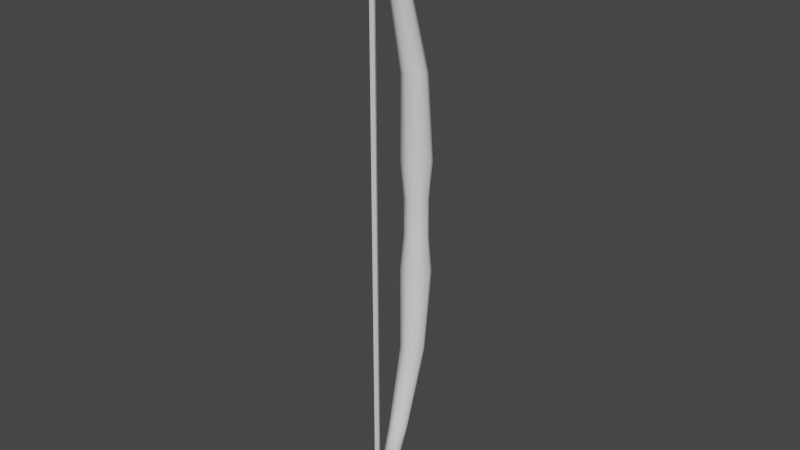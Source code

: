 # Source: bow.blend  (saved by Blender 4.0.36; exported with 4.5.12 LTS)
import bpy
from mathutils import Matrix  # noqa: F401  (used for matrix-valued properties, if any)

bpy.ops.wm.read_factory_settings(use_empty=True)
scene = bpy.context.scene
scene.name = 'Scene'

# ---- collections
col_collection = bpy.data.collections.new('Collection'); scene.collection.children.link(col_collection)

# ---- world
world_world = bpy.data.worlds.new('World'); scene.world = world_world
world_world.use_nodes = True; world_world.node_tree.nodes.clear()
_N = world_world.node_tree.nodes; _L = world_world.node_tree.links
n0 = _N.new('ShaderNodeOutputWorld'); n0.name = 'World Output'; n0.location = (300, 300)
n1 = _N.new('ShaderNodeBackground'); n1.name = 'Background'; n1.location = (10, 300)
n1.inputs[0].default_value = (0.05088, 0.05088, 0.05088, 1.0)
_L.new(n1.outputs[0], n0.inputs[0])
n0.is_active_output = True
world_world.color = (0.05088, 0.05088, 0.05088)
world_world.use_sun_shadow = False
world_world.sun_shadow_jitter_overblur = 0.0

# ---- meshes
me_cylinder = bpy.data.meshes.new('Cylinder')
me_cylinder.from_pydata([(-6.877e-10, -0.1642, 1.0), (0.0148, -0.1703, 1.0), (0.02093, -0.1851, 1.0), (0.0148, -0.1999, 1.0), (-6.877e-10, -0.2061, 1.0), (-0.0148, -0.1999, 1.0), (-0.02093, -0.1851, 1.0), (-0.0148, -0.1703, 1.0), (-4.785e-10, 0.0389, 0.06121), (-3.544e-10, 0.04956, 0.1836), (0.03504, 0.03504, 0.1836), (0.02751, 0.02751, 0.06121), (0.04956, 0.0, 0.1836), (0.0389, 0.0, 0.06121), (0.03504, -0.03504, 0.1836), (0.02751, -0.02751, 0.06121), (-3.544e-10, -0.04956, 0.1836), (-4.785e-10, -0.0389, 0.06121), (-0.03504, -0.03504, 0.1836), (-0.02751, -0.02751, 0.06121), (-0.04956, 0.0, 0.1836), (-0.0389, 0.0, 0.06121), (-0.03504, 0.03504, 0.1836), (-0.02751, 0.02751, 0.06121), (-4.655e-10, 0.02577, 0.4558), (-5.766e-10, -0.05497, 0.7279), (0.02155, -0.0639, 0.7279), (0.02829, 0.01405, 0.4558), (0.03047, -0.08544, 0.7279), (0.04001, -0.01424, 0.4558), (0.02155, -0.107, 0.7279), (0.02829, -0.04253, 0.4558), (-5.766e-10, -0.1159, 0.7279), (-4.655e-10, -0.05425, 0.4558), (-0.02155, -0.107, 0.7279), (-0.02829, -0.04253, 0.4558), (-0.03047, -0.08544, 0.7279), (-0.04001, -0.01424, 0.4558), (-0.02155, -0.0639, 0.7279), (-0.02829, 0.01405, 0.4558), (-4.785e-10, 0.0389, 0.0), (0.02751, 0.02751, 0.0), (0.0389, 0.0, 0.0), (0.02751, -0.02751, 0.0), (-4.785e-10, -0.0389, 0.0), (-0.02751, -0.02751, 0.0), (-0.0389, 0.0, 0.0), (-0.02751, 0.02751, 0.0), (-6.877e-10, -0.1642, -1.0), (0.0148, -0.1703, -1.0), (0.02093, -0.1851, -1.0), (0.0148, -0.1999, -1.0), (-6.877e-10, -0.2061, -1.0), (-0.0148, -0.1999, -1.0), (-0.02093, -0.1851, -1.0), (-0.0148, -0.1703, -1.0), (-4.785e-10, 0.0389, -0.06121), (-3.544e-10, 0.04956, -0.1836), (0.03504, 0.03504, -0.1836), (0.02751, 0.02751, -0.06121), (0.04956, 0.0, -0.1836), (0.0389, 0.0, -0.06121), (0.03504, -0.03504, -0.1836), (0.02751, -0.02751, -0.06121), (-3.544e-10, -0.04956, -0.1836), (-4.785e-10, -0.0389, -0.06121), (-0.03504, -0.03504, -0.1836), (-0.02751, -0.02751, -0.06121), (-0.04956, 0.0, -0.1836), (-0.0389, 0.0, -0.06121), (-0.03504, 0.03504, -0.1836), (-0.02751, 0.02751, -0.06121), (-4.655e-10, 0.02577, -0.4558), (-5.766e-10, -0.05497, -0.7279), (0.02155, -0.0639, -0.7279), (0.02829, 0.01405, -0.4558), (0.03047, -0.08544, -0.7279), (0.04001, -0.01424, -0.4558), (0.02155, -0.107, -0.7279), (0.02829, -0.04253, -0.4558), (-5.766e-10, -0.1159, -0.7279), (-4.655e-10, -0.05425, -0.4558), (-0.02155, -0.107, -0.7279), (-0.02829, -0.04253, -0.4558), (-0.03047, -0.08544, -0.7279), (-0.04001, -0.01424, -0.4558), (-0.02155, -0.0639, -0.7279), (-0.02829, 0.01405, -0.4558)], [], [(25, 0, 1, 26), (26, 1, 2, 28), (28, 2, 3, 30), (30, 3, 4, 32), (32, 4, 5, 34), (34, 5, 6, 36), (1, 0, 7, 6, 5, 4, 3, 2), (36, 6, 7, 38), (38, 7, 0, 25), (47, 23, 8, 40), (23, 22, 9, 8), (46, 21, 23, 47), (21, 20, 22, 23), (45, 19, 21, 46), (19, 18, 20, 21), (44, 17, 19, 45), (17, 16, 18, 19), (43, 15, 17, 44), (15, 14, 16, 17), (42, 13, 15, 43), (13, 12, 14, 15), (41, 11, 13, 42), (11, 10, 12, 13), (40, 8, 11, 41), (8, 9, 10, 11), (22, 39, 24, 9), (39, 38, 25, 24), (20, 37, 39, 22), (37, 36, 38, 39), (18, 35, 37, 20), (35, 34, 36, 37), (16, 33, 35, 18), (33, 32, 34, 35), (14, 31, 33, 16), (31, 30, 32, 33), (12, 29, 31, 14), (29, 28, 30, 31), (10, 27, 29, 12), (27, 26, 28, 29), (9, 24, 27, 10), (24, 25, 26, 27), (73, 74, 49, 48), (74, 76, 50, 49), (76, 78, 51, 50), (78, 80, 52, 51), (80, 82, 53, 52), (82, 84, 54, 53), (49, 50, 51, 52, 53, 54, 55, 48), (84, 86, 55, 54), (86, 73, 48, 55), (47, 40, 56, 71), (71, 56, 57, 70), (46, 47, 71, 69), (69, 71, 70, 68), (45, 46, 69, 67), (67, 69, 68, 66), (44, 45, 67, 65), (65, 67, 66, 64), (43, 44, 65, 63), (63, 65, 64, 62), (42, 43, 63, 61), (61, 63, 62, 60), (41, 42, 61, 59), (59, 61, 60, 58), (40, 41, 59, 56), (56, 59, 58, 57), (70, 57, 72, 87), (87, 72, 73, 86), (68, 70, 87, 85), (85, 87, 86, 84), (66, 68, 85, 83), (83, 85, 84, 82), (64, 66, 83, 81), (81, 83, 82, 80), (62, 64, 81, 79), (79, 81, 80, 78), (60, 62, 79, 77), (77, 79, 78, 76), (58, 60, 77, 75), (75, 77, 76, 74), (57, 58, 75, 72), (72, 75, 74, 73)])
me_cylinder.polygons.foreach_set('use_smooth', [True] * 82)
_uv = me_cylinder.uv_layers.new(name='UVMap')
_uv.uv.foreach_set('vector', [1.0, 0.9667, 1.0, 1.0, 0.875, 1.0, 0.875, 0.9667, 0.875, 0.9667, 0.875, 1.0, 0.75, 1.0, 0.75, 0.9667, 0.75, 0.9667, 0.75, 1.0, 0.625, 1.0, 0.625, 0.9667, 0.625, 0.9667, 0.625, 1.0, 0.5, 1.0, 0.5, 0.9667, 0.5, 0.9667, 0.5, 1.0, 0.375, 1.0, 0.375, 0.9667, 0.375, 0.9667, 0.375, 1.0, 0.25, 1.0, 0.25, 0.9667, 0.4197, 0.4197, 0.25, 0.49, 0.08029, 0.4197, 0.01, 0.25, 0.08029, 0.08029, 0.25, 0.01, 0.4197, 0.08029, 0.49, 0.25, 0.25, 0.9667, 0.25, 1.0, 0.125, 1.0, 0.125, 0.9667, 0.125, 0.9667, 0.125, 1.0, 0.0, 1.0, 0.0, 0.9667, 0.125, 0.75, 0.125, 0.8, 0.0, 0.8, 0.0, 0.75, 0.125, 0.8, 0.125, 0.9, 0.0, 0.9, 0.0, 0.8, 0.25, 0.75, 0.25, 0.8, 0.125, 0.8, 0.125, 0.75, 0.25, 0.8, 0.25, 0.9, 0.125, 0.9, 0.125, 0.8, 0.375, 0.75, 0.375, 0.8, 0.25, 0.8, 0.25, 0.75, 0.375, 0.8, 0.375, 0.9, 0.25, 0.9, 0.25, 0.8, 0.5, 0.75, 0.5, 0.8, 0.375, 0.8, 0.375, 0.75, 0.5, 0.8, 0.5, 0.9, 0.375, 0.9, 0.375, 0.8, 0.625, 0.75, 0.625, 0.8, 0.5, 0.8, 0.5, 0.75, 0.625, 0.8, 0.625, 0.9, 0.5, 0.9, 0.5, 0.8, 0.75, 0.75, 0.75, 0.8, 0.625, 0.8, 0.625, 0.75, 0.75, 0.8, 0.75, 0.9, 0.625, 0.9, 0.625, 0.8, 0.875, 0.75, 0.875, 0.8, 0.75, 0.8, 0.75, 0.75, 0.875, 0.8, 0.875, 0.9, 0.75, 0.9, 0.75, 0.8, 1.0, 0.75, 1.0, 0.8, 0.875, 0.8, 0.875, 0.75, 1.0, 0.8, 1.0, 0.9, 0.875, 0.9, 0.875, 0.8, 0.125, 0.9, 0.125, 0.9333, 0.0, 0.9333, 0.0, 0.9, 0.125, 0.9333, 0.125, 0.9667, 0.0, 0.9667, 0.0, 0.9333, 0.25, 0.9, 0.25, 0.9333, 0.125, 0.9333, 0.125, 0.9, 0.25, 0.9333, 0.25, 0.9667, 0.125, 0.9667, 0.125, 0.9333, 0.375, 0.9, 0.375, 0.9333, 0.25, 0.9333, 0.25, 0.9, 0.375, 0.9333, 0.375, 0.9667, 0.25, 0.9667, 0.25, 0.9333, 0.5, 0.9, 0.5, 0.9333, 0.375, 0.9333, 0.375, 0.9, 0.5, 0.9333, 0.5, 0.9667, 0.375, 0.9667, 0.375, 0.9333, 0.625, 0.9, 0.625, 0.9333, 0.5, 0.9333, 0.5, 0.9, 0.625, 0.9333, 0.625, 0.9667, 0.5, 0.9667, 0.5, 0.9333, 0.75, 0.9, 0.75, 0.9333, 0.625, 0.9333, 0.625, 0.9, 0.75, 0.9333, 0.75, 0.9667, 0.625, 0.9667, 0.625, 0.9333, 0.875, 0.9, 0.875, 0.9333, 0.75, 0.9333, 0.75, 0.9, 0.875, 0.9333, 0.875, 0.9667, 0.75, 0.9667, 0.75, 0.9333, 1.0, 0.9, 1.0, 0.9333, 0.875, 0.9333, 0.875, 0.9, 1.0, 0.9333, 1.0, 0.9667, 0.875, 0.9667, 0.875, 0.9333, 1.0, 0.9667, 0.875, 0.9667, 0.875, 1.0, 1.0, 1.0, 0.875, 0.9667, 0.75, 0.9667, 0.75, 1.0, 0.875, 1.0, 0.75, 0.9667, 0.625, 0.9667, 0.625, 1.0, 0.75, 1.0, 0.625, 0.9667, 0.5, 0.9667, 0.5, 1.0, 0.625, 1.0, 0.5, 0.9667, 0.375, 0.9667, 0.375, 1.0, 0.5, 1.0, 0.375, 0.9667, 0.25, 0.9667, 0.25, 1.0, 0.375, 1.0, 0.4197, 0.4197, 0.49, 0.25, 0.4197, 0.08029, 0.25, 0.01, 0.08029, 0.08029, 0.01, 0.25, 0.08029, 0.4197, 0.25, 0.49, 0.25, 0.9667, 0.125, 0.9667, 0.125, 1.0, 0.25, 1.0, 0.125, 0.9667, 0.0, 0.9667, 0.0, 1.0, 0.125, 1.0, 0.125, 0.75, 0.0, 0.75, 0.0, 0.8, 0.125, 0.8, 0.125, 0.8, 0.0, 0.8, 0.0, 0.9, 0.125, 0.9, 0.25, 0.75, 0.125, 0.75, 0.125, 0.8, 0.25, 0.8, 0.25, 0.8, 0.125, 0.8, 0.125, 0.9, 0.25, 0.9, 0.375, 0.75, 0.25, 0.75, 0.25, 0.8, 0.375, 0.8, 0.375, 0.8, 0.25, 0.8, 0.25, 0.9, 0.375, 0.9, 0.5, 0.75, 0.375, 0.75, 0.375, 0.8, 0.5, 0.8, 0.5, 0.8, 0.375, 0.8, 0.375, 0.9, 0.5, 0.9, 0.625, 0.75, 0.5, 0.75, 0.5, 0.8, 0.625, 0.8, 0.625, 0.8, 0.5, 0.8, 0.5, 0.9, 0.625, 0.9, 0.75, 0.75, 0.625, 0.75, 0.625, 0.8, 0.75, 0.8, 0.75, 0.8, 0.625, 0.8, 0.625, 0.9, 0.75, 0.9, 0.875, 0.75, 0.75, 0.75, 0.75, 0.8, 0.875, 0.8, 0.875, 0.8, 0.75, 0.8, 0.75, 0.9, 0.875, 0.9, 1.0, 0.75, 0.875, 0.75, 0.875, 0.8, 1.0, 0.8, 1.0, 0.8, 0.875, 0.8, 0.875, 0.9, 1.0, 0.9, 0.125, 0.9, 0.0, 0.9, 0.0, 0.9333, 0.125, 0.9333, 0.125, 0.9333, 0.0, 0.9333, 0.0, 0.9667, 0.125, 0.9667, 0.25, 0.9, 0.125, 0.9, 0.125, 0.9333, 0.25, 0.9333, 0.25, 0.9333, 0.125, 0.9333, 0.125, 0.9667, 0.25, 0.9667, 0.375, 0.9, 0.25, 0.9, 0.25, 0.9333, 0.375, 0.9333, 0.375, 0.9333, 0.25, 0.9333, 0.25, 0.9667, 0.375, 0.9667, 0.5, 0.9, 0.375, 0.9, 0.375, 0.9333, 0.5, 0.9333, 0.5, 0.9333, 0.375, 0.9333, 0.375, 0.9667, 0.5, 0.9667, 0.625, 0.9, 0.5, 0.9, 0.5, 0.9333, 0.625, 0.9333, 0.625, 0.9333, 0.5, 0.9333, 0.5, 0.9667, 0.625, 0.9667, 0.75, 0.9, 0.625, 0.9, 0.625, 0.9333, 0.75, 0.9333, 0.75, 0.9333, 0.625, 0.9333, 0.625, 0.9667, 0.75, 0.9667, 0.875, 0.9, 0.75, 0.9, 0.75, 0.9333, 0.875, 0.9333, 0.875, 0.9333, 0.75, 0.9333, 0.75, 0.9667, 0.875, 0.9667, 1.0, 0.9, 0.875, 0.9, 0.875, 0.9333, 1.0, 0.9333, 1.0, 0.9333, 0.875, 0.9333, 0.875, 0.9667, 1.0, 0.9667])
me_cylinder.update()
me_cylinder_002 = bpy.data.meshes.new('Cylinder.002')
me_cylinder_002.from_pydata([(0.0, 0.01, -1.0), (0.0, 0.01, 1.0), (0.00866, -0.005, -1.0), (0.00866, -0.005, 1.0), (-0.00866, -0.005, -1.0), (-0.00866, -0.005, 1.0), (0.0, 0.01, 0.0), (0.00866, -0.005, 0.0), (-0.00866, -0.005, 0.0)], [], [(6, 1, 3, 7), (7, 3, 5, 8), (3, 1, 5), (8, 5, 1, 6), (0, 2, 4), (4, 8, 6, 0), (2, 7, 8, 4), (0, 6, 7, 2)])
_uv = me_cylinder_002.uv_layers.new(name='UVMap')
_uv.uv.foreach_set('vector', [1.0, 0.75, 1.0, 1.0, 0.6667, 1.0, 0.6667, 0.75, 0.6667, 0.75, 0.6667, 1.0, 0.3333, 1.0, 0.3333, 0.75, 0.4578, 0.13, 0.25, 0.49, 0.04215, 0.13, 0.3333, 0.75, 0.3333, 1.0, -5.96e-08, 1.0, -5.96e-08, 0.75, 0.75, 0.49, 0.9578, 0.13, 0.5422, 0.13, 0.3333, 0.5, 0.3333, 0.75, -5.96e-08, 0.75, -5.96e-08, 0.5, 0.6667, 0.5, 0.6667, 0.75, 0.3333, 0.75, 0.3333, 0.5, 1.0, 0.5, 1.0, 0.75, 0.6667, 0.75, 0.6667, 0.5])
me_cylinder_002.update()

# ---- objects
ob_cylinder = bpy.data.objects.new('Cylinder', me_cylinder)
ob_cylinder_001 = bpy.data.objects.new('Cylinder.001', me_cylinder_002)

# ---- transforms, parenting, visibility, modifiers, constraints
ob_cylinder.location = (0.0, 0.0, 0.0)
ob_cylinder_001.location = (0.0, -0.188, 0.0)
ob_cylinder_001.scale = (1.0, 1.0, 0.997)

# ---- collection membership
col_collection.objects.link(ob_cylinder)
col_collection.objects.link(ob_cylinder_001)

# ---- scene / render settings (as saved in the file)
scene.frame_start = 1; scene.frame_end = 2; scene.frame_set(1)
scene.render.engine = 'BLENDER_EEVEE_NEXT'
scene.cycles.sampling_pattern = 'TABULATED_SOBOL'
scene.view_settings.view_transform = 'Filmic'
bpy.context.view_layer.update()

# ---- added for rendering (the .blend has no active camera and no usable light): camera, sun
cam_auto = bpy.data.cameras.new('AutoCamera')
cam_auto.lens = 50.0
cam_auto.sensor_width = 36.0
cam_auto.clip_end = 1000.0
ob_auto_camera = bpy.data.objects.new('AutoCamera', cam_auto)
scene.collection.objects.link(ob_auto_camera)
ob_auto_camera.location = (1.86775, -2.31955, 1.4942)
ob_auto_camera.rotation_euler = (1.09748, -7.21219e-08, 0.694738)
scene.camera = ob_auto_camera
light_auto_sun = bpy.data.lights.new('AutoSun', 'SUN')
light_auto_sun.energy = 3.0
light_auto_sun.angle = 0.0523599
ob_auto_sun = bpy.data.objects.new('AutoSun', light_auto_sun)
scene.collection.objects.link(ob_auto_sun)
ob_auto_sun.rotation_euler = (0.872665, 0.174533, 0.523599)
bpy.context.view_layer.update()
